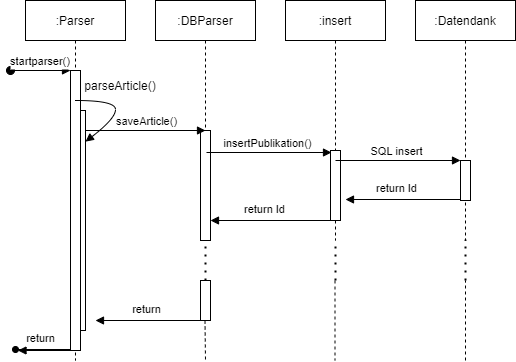

The diagram above was exported from draw.io. Its source (the exported page's mxGraphModel, read from the mxfile embedded in the PNG):
<mxGraphModel dx="1328" dy="968" grid="1" gridSize="10" guides="1" tooltips="1" connect="1" arrows="1" fold="1" page="1" pageScale="1" pageWidth="850" pageHeight="1100" math="0" shadow="0">
  <root>
    <mxCell id="0" />
    <mxCell id="1" parent="0" />
    <mxCell id="kXQ_p4XjZVRfIyG-tEFA-6" value=":Parser" style="shape=umlLifeline;perimeter=lifelinePerimeter;container=1;collapsible=0;recursiveResize=0;rounded=0;shadow=0;strokeWidth=1;" parent="1" vertex="1">
      <mxGeometry x="70" y="40" width="100" height="360" as="geometry" />
    </mxCell>
    <mxCell id="kXQ_p4XjZVRfIyG-tEFA-20" value="" style="rounded=0;whiteSpace=wrap;html=1;" parent="kXQ_p4XjZVRfIyG-tEFA-6" vertex="1">
      <mxGeometry x="50" y="110" width="10" height="220" as="geometry" />
    </mxCell>
    <mxCell id="kXQ_p4XjZVRfIyG-tEFA-9" value="" style="points=[];perimeter=orthogonalPerimeter;rounded=0;shadow=0;strokeWidth=1;" parent="kXQ_p4XjZVRfIyG-tEFA-6" vertex="1">
      <mxGeometry x="45" y="70" width="10" height="280" as="geometry" />
    </mxCell>
    <mxCell id="kXQ_p4XjZVRfIyG-tEFA-7" value="startparser()" style="verticalAlign=bottom;startArrow=oval;endArrow=block;startSize=8;shadow=0;strokeWidth=1;" parent="kXQ_p4XjZVRfIyG-tEFA-6" target="kXQ_p4XjZVRfIyG-tEFA-9" edge="1">
      <mxGeometry relative="1" as="geometry">
        <mxPoint x="-15" y="70" as="sourcePoint" />
      </mxGeometry>
    </mxCell>
    <mxCell id="kXQ_p4XjZVRfIyG-tEFA-18" value="" style="curved=1;endArrow=block;html=1;entryX=1.5;entryY=0.254;entryDx=0;entryDy=0;entryPerimeter=0;endFill=1;" parent="kXQ_p4XjZVRfIyG-tEFA-6" target="kXQ_p4XjZVRfIyG-tEFA-9" edge="1">
      <mxGeometry width="50" height="50" relative="1" as="geometry">
        <mxPoint x="50" y="100" as="sourcePoint" />
        <mxPoint x="470" y="130" as="targetPoint" />
        <Array as="points">
          <mxPoint x="90" y="100" />
          <mxPoint x="90" y="118" />
        </Array>
      </mxGeometry>
    </mxCell>
    <mxCell id="kXQ_p4XjZVRfIyG-tEFA-10" value=":DBParser" style="shape=umlLifeline;perimeter=lifelinePerimeter;container=1;collapsible=0;recursiveResize=0;rounded=0;shadow=0;strokeWidth=1;" parent="1" vertex="1">
      <mxGeometry x="200" y="40" width="100" height="240" as="geometry" />
    </mxCell>
    <mxCell id="kXQ_p4XjZVRfIyG-tEFA-13" value="" style="points=[];perimeter=orthogonalPerimeter;rounded=0;shadow=0;strokeWidth=1;" parent="kXQ_p4XjZVRfIyG-tEFA-10" vertex="1">
      <mxGeometry x="45" y="130" width="10" height="110" as="geometry" />
    </mxCell>
    <mxCell id="kXQ_p4XjZVRfIyG-tEFA-14" value=":insert" style="shape=umlLifeline;perimeter=lifelinePerimeter;container=1;collapsible=0;recursiveResize=0;rounded=0;shadow=0;strokeWidth=1;" parent="1" vertex="1">
      <mxGeometry x="330" y="40" width="100" height="240" as="geometry" />
    </mxCell>
    <mxCell id="kXQ_p4XjZVRfIyG-tEFA-17" value="" style="points=[];perimeter=orthogonalPerimeter;rounded=0;shadow=0;strokeWidth=1;" parent="kXQ_p4XjZVRfIyG-tEFA-14" vertex="1">
      <mxGeometry x="45" y="150" width="10" height="70" as="geometry" />
    </mxCell>
    <mxCell id="kXQ_p4XjZVRfIyG-tEFA-19" value="parseArticle()" style="text;html=1;strokeColor=none;fillColor=none;align=center;verticalAlign=middle;whiteSpace=wrap;rounded=0;" parent="1" vertex="1">
      <mxGeometry x="160" y="120" width="10" height="10" as="geometry" />
    </mxCell>
    <mxCell id="kXQ_p4XjZVRfIyG-tEFA-21" value="" style="endArrow=block;html=1;endFill=1;" parent="1" edge="1">
      <mxGeometry width="50" height="50" relative="1" as="geometry">
        <mxPoint x="130" y="170" as="sourcePoint" />
        <mxPoint x="250" y="170" as="targetPoint" />
      </mxGeometry>
    </mxCell>
    <mxCell id="kXQ_p4XjZVRfIyG-tEFA-22" value="saveArticle()" style="edgeLabel;html=1;align=center;verticalAlign=middle;resizable=0;points=[];" parent="kXQ_p4XjZVRfIyG-tEFA-21" vertex="1" connectable="0">
      <mxGeometry x="-0.1876" y="4" relative="1" as="geometry">
        <mxPoint x="11" y="-6.000000000000002" as="offset" />
      </mxGeometry>
    </mxCell>
    <mxCell id="kXQ_p4XjZVRfIyG-tEFA-23" value=":Datendank" style="shape=umlLifeline;perimeter=lifelinePerimeter;container=1;collapsible=0;recursiveResize=0;rounded=0;shadow=0;strokeWidth=1;" parent="1" vertex="1">
      <mxGeometry x="460" y="40" width="100" height="240" as="geometry" />
    </mxCell>
    <mxCell id="kXQ_p4XjZVRfIyG-tEFA-26" value="" style="points=[];perimeter=orthogonalPerimeter;rounded=0;shadow=0;strokeWidth=1;" parent="kXQ_p4XjZVRfIyG-tEFA-23" vertex="1">
      <mxGeometry x="45" y="160" width="10" height="40" as="geometry" />
    </mxCell>
    <mxCell id="kXQ_p4XjZVRfIyG-tEFA-27" value="" style="endArrow=block;html=1;exitX=0.5;exitY=0.2;exitDx=0;exitDy=0;exitPerimeter=0;endFill=1;" parent="1" edge="1">
      <mxGeometry width="50" height="50" relative="1" as="geometry">
        <mxPoint x="251" y="192" as="sourcePoint" />
        <mxPoint x="376" y="192" as="targetPoint" />
      </mxGeometry>
    </mxCell>
    <mxCell id="kXQ_p4XjZVRfIyG-tEFA-28" value="insertPublikation()" style="edgeLabel;html=1;align=center;verticalAlign=middle;resizable=0;points=[];" parent="kXQ_p4XjZVRfIyG-tEFA-27" vertex="1" connectable="0">
      <mxGeometry x="-0.2213" y="-1" relative="1" as="geometry">
        <mxPoint x="11" y="-11" as="offset" />
      </mxGeometry>
    </mxCell>
    <mxCell id="kXQ_p4XjZVRfIyG-tEFA-29" value="" style="endArrow=block;html=1;exitX=0.5;exitY=0.2;exitDx=0;exitDy=0;exitPerimeter=0;endFill=1;" parent="1" edge="1">
      <mxGeometry width="50" height="50" relative="1" as="geometry">
        <mxPoint x="380" y="200" as="sourcePoint" />
        <mxPoint x="505" y="200" as="targetPoint" />
      </mxGeometry>
    </mxCell>
    <mxCell id="kXQ_p4XjZVRfIyG-tEFA-30" value="SQL insert" style="edgeLabel;html=1;align=center;verticalAlign=middle;resizable=0;points=[];" parent="kXQ_p4XjZVRfIyG-tEFA-29" vertex="1" connectable="0">
      <mxGeometry x="-0.2213" y="-1" relative="1" as="geometry">
        <mxPoint x="11" y="-11" as="offset" />
      </mxGeometry>
    </mxCell>
    <mxCell id="kXQ_p4XjZVRfIyG-tEFA-31" value="" style="endArrow=block;html=1;endFill=1;" parent="1" edge="1">
      <mxGeometry width="50" height="50" relative="1" as="geometry">
        <mxPoint x="505" y="239" as="sourcePoint" />
        <mxPoint x="390" y="239" as="targetPoint" />
        <Array as="points" />
      </mxGeometry>
    </mxCell>
    <mxCell id="kXQ_p4XjZVRfIyG-tEFA-32" value="return Id" style="edgeLabel;html=1;align=center;verticalAlign=middle;resizable=0;points=[];" parent="kXQ_p4XjZVRfIyG-tEFA-31" vertex="1" connectable="0">
      <mxGeometry x="-0.2213" y="-1" relative="1" as="geometry">
        <mxPoint x="-20" y="-11" as="offset" />
      </mxGeometry>
    </mxCell>
    <mxCell id="kXQ_p4XjZVRfIyG-tEFA-33" value="" style="endArrow=block;html=1;endFill=1;" parent="1" target="kXQ_p4XjZVRfIyG-tEFA-13" edge="1">
      <mxGeometry width="50" height="50" relative="1" as="geometry">
        <mxPoint x="375" y="260" as="sourcePoint" />
        <mxPoint x="260" y="260" as="targetPoint" />
        <Array as="points" />
      </mxGeometry>
    </mxCell>
    <mxCell id="kXQ_p4XjZVRfIyG-tEFA-34" value="return Id" style="edgeLabel;html=1;align=center;verticalAlign=middle;resizable=0;points=[];" parent="kXQ_p4XjZVRfIyG-tEFA-33" vertex="1" connectable="0">
      <mxGeometry x="-0.2213" y="-1" relative="1" as="geometry">
        <mxPoint x="-20" y="-11" as="offset" />
      </mxGeometry>
    </mxCell>
    <mxCell id="kXQ_p4XjZVRfIyG-tEFA-35" value="" style="endArrow=oval;html=1;endFill=1;startArrow=none;startFill=0;" parent="1" edge="1">
      <mxGeometry width="50" height="50" relative="1" as="geometry">
        <mxPoint x="115" y="389" as="sourcePoint" />
        <mxPoint x="60" y="389" as="targetPoint" />
        <Array as="points" />
      </mxGeometry>
    </mxCell>
    <mxCell id="kXQ_p4XjZVRfIyG-tEFA-36" value="return" style="edgeLabel;html=1;align=center;verticalAlign=middle;resizable=0;points=[];" parent="kXQ_p4XjZVRfIyG-tEFA-35" vertex="1" connectable="0">
      <mxGeometry x="-0.2213" y="-1" relative="1" as="geometry">
        <mxPoint x="-10" y="-11" as="offset" />
      </mxGeometry>
    </mxCell>
    <mxCell id="kXQ_p4XjZVRfIyG-tEFA-38" value="" style="endArrow=none;dashed=1;html=1;dashPattern=1 3;strokeWidth=2;" parent="1" target="kXQ_p4XjZVRfIyG-tEFA-13" edge="1">
      <mxGeometry width="50" height="50" relative="1" as="geometry">
        <mxPoint x="250" y="320" as="sourcePoint" />
        <mxPoint x="310" y="310" as="targetPoint" />
      </mxGeometry>
    </mxCell>
    <mxCell id="kXQ_p4XjZVRfIyG-tEFA-16" value="" style="points=[];perimeter=orthogonalPerimeter;rounded=0;shadow=0;strokeWidth=1;" parent="1" vertex="1">
      <mxGeometry x="245" y="320" width="10" height="40" as="geometry" />
    </mxCell>
    <mxCell id="kXQ_p4XjZVRfIyG-tEFA-40" value="" style="endArrow=none;dashed=1;html=1;dashPattern=1 3;strokeWidth=2;entryX=0.5;entryY=1;entryDx=0;entryDy=0;entryPerimeter=0;" parent="1" target="kXQ_p4XjZVRfIyG-tEFA-14" edge="1">
      <mxGeometry width="50" height="50" relative="1" as="geometry">
        <mxPoint x="380" y="320" as="sourcePoint" />
        <mxPoint x="380" y="270" as="targetPoint" />
      </mxGeometry>
    </mxCell>
    <mxCell id="kXQ_p4XjZVRfIyG-tEFA-41" value="" style="endArrow=none;dashed=1;html=1;dashPattern=1 3;strokeWidth=2;entryX=0.5;entryY=0.997;entryDx=0;entryDy=0;entryPerimeter=0;" parent="1" target="kXQ_p4XjZVRfIyG-tEFA-23" edge="1">
      <mxGeometry width="50" height="50" relative="1" as="geometry">
        <mxPoint x="510" y="320" as="sourcePoint" />
        <mxPoint x="380" y="270" as="targetPoint" />
      </mxGeometry>
    </mxCell>
    <mxCell id="kXQ_p4XjZVRfIyG-tEFA-42" value="" style="endArrow=none;html=1;dashed=1;" parent="1" edge="1">
      <mxGeometry width="50" height="50" relative="1" as="geometry">
        <mxPoint x="379.5" y="320" as="sourcePoint" />
        <mxPoint x="379.5" y="400" as="targetPoint" />
      </mxGeometry>
    </mxCell>
    <mxCell id="kXQ_p4XjZVRfIyG-tEFA-43" value="" style="endArrow=none;html=1;dashed=1;" parent="1" edge="1">
      <mxGeometry width="50" height="50" relative="1" as="geometry">
        <mxPoint x="510" y="400" as="sourcePoint" />
        <mxPoint x="510" y="320" as="targetPoint" />
      </mxGeometry>
    </mxCell>
    <mxCell id="kXQ_p4XjZVRfIyG-tEFA-45" value="" style="endArrow=block;html=1;endFill=1;" parent="1" edge="1">
      <mxGeometry width="50" height="50" relative="1" as="geometry">
        <mxPoint x="255" y="360" as="sourcePoint" />
        <mxPoint x="140" y="360" as="targetPoint" />
        <Array as="points" />
      </mxGeometry>
    </mxCell>
    <mxCell id="kXQ_p4XjZVRfIyG-tEFA-46" value="return" style="edgeLabel;html=1;align=center;verticalAlign=middle;resizable=0;points=[];" parent="kXQ_p4XjZVRfIyG-tEFA-45" vertex="1" connectable="0">
      <mxGeometry x="-0.2213" y="-1" relative="1" as="geometry">
        <mxPoint x="-20" y="-11" as="offset" />
      </mxGeometry>
    </mxCell>
    <mxCell id="kXQ_p4XjZVRfIyG-tEFA-47" value="" style="endArrow=block;html=1;endFill=1;" parent="1" edge="1">
      <mxGeometry width="50" height="50" relative="1" as="geometry">
        <mxPoint x="120" y="390" as="sourcePoint" />
        <mxPoint x="62.5" y="390" as="targetPoint" />
        <Array as="points" />
      </mxGeometry>
    </mxCell>
    <mxCell id="kXQ_p4XjZVRfIyG-tEFA-49" value="" style="endArrow=none;html=1;dashed=1;" parent="1" edge="1">
      <mxGeometry width="50" height="50" relative="1" as="geometry">
        <mxPoint x="249.5" y="360" as="sourcePoint" />
        <mxPoint x="250" y="400" as="targetPoint" />
      </mxGeometry>
    </mxCell>
  </root>
</mxGraphModel>